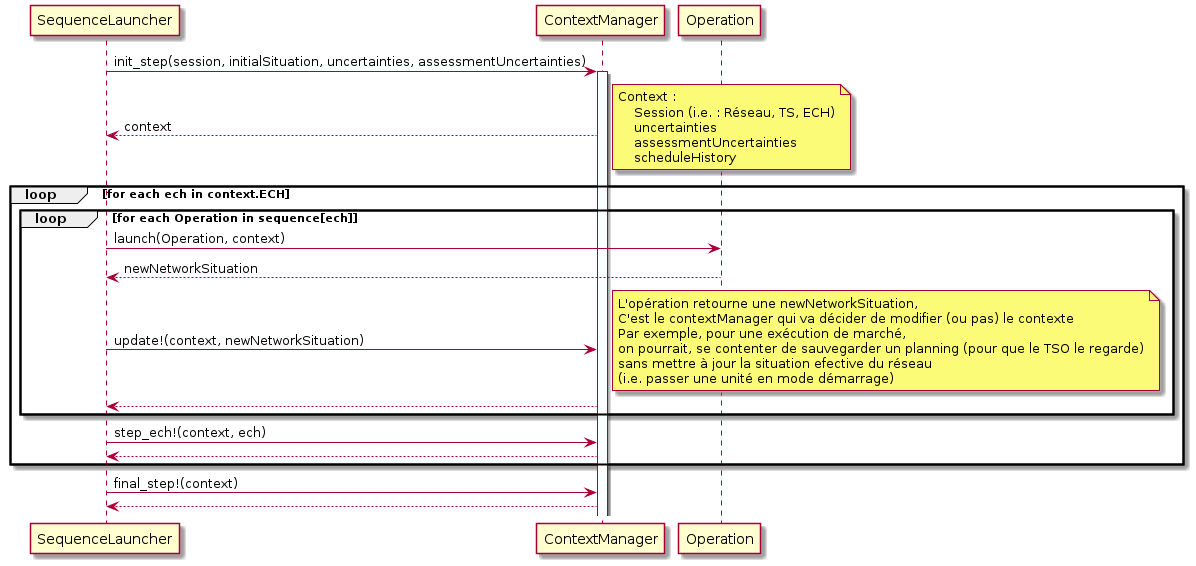

The diagram above was rendered by PlantUML. Its source (embedded in the PNG):
@startuml sd_design_sequence_launcher

SequenceLauncher  -> ContextManager : init_step(session, initialSituation, uncertainties, assessmentUncertainties)
activate ContextManager
SequenceLauncher <-- ContextManager : context
note right
    Context :
        Session (i.e. : Réseau, TS, ECH)
        uncertainties
        assessmentUncertainties
        scheduleHistory
end note

loop for each ech in context.ECH
    loop for each Operation in sequence[ech]
        SequenceLauncher  -> Operation : launch(Operation, context)
	    SequenceLauncher <-- Operation : newNetworkSituation

        SequenceLauncher  -> ContextManager : update!(context, newNetworkSituation)
        note right
            L'opération retourne une newNetworkSituation,
            C'est le contextManager qui va décider de modifier (ou pas) le contexte
            Par exemple, pour une exécution de marché,
            on pourrait, se contenter de sauvegarder un planning (pour que le TSO le regarde)
            sans mettre à jour la situation efective du réseau
            (i.e. passer une unité en mode démarrage)
        end note
	    SequenceLauncher <-- ContextManager
    end

    SequenceLauncher  -> ContextManager : step_ech!(context, ech)
    SequenceLauncher <-- ContextManager
end

SequenceLauncher  -> ContextManager : final_step!(context)
SequenceLauncher <-- ContextManager

@enduml